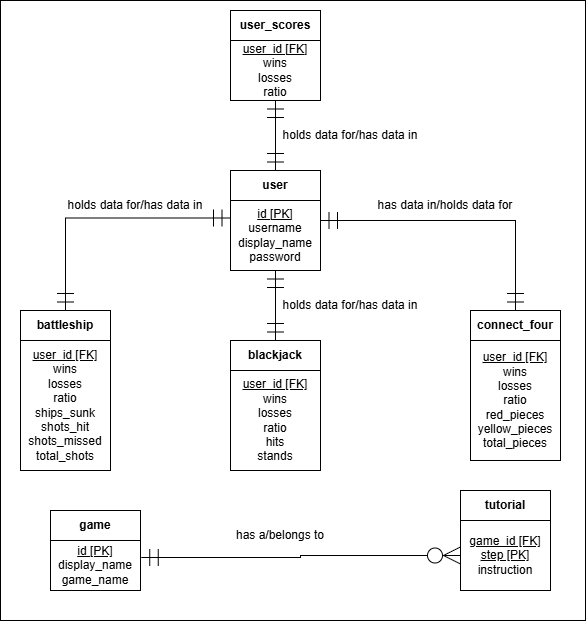

The diagram above was exported from draw.io. Its source (the exported page's mxGraphModel, read from the mxfile embedded in the PNG):
<mxGraphModel dx="1188" dy="741" grid="1" gridSize="10" guides="1" tooltips="1" connect="1" arrows="1" fold="1" page="1" pageScale="1" pageWidth="850" pageHeight="1100" math="0" shadow="0">
  <root>
    <mxCell id="0" />
    <mxCell id="1" parent="0" />
    <mxCell id="2" parent="1" style="rounded=0;whiteSpace=wrap;html=1;" value="" vertex="1">
      <mxGeometry height="620" width="585" x="90" y="30" as="geometry" />
    </mxCell>
    <mxCell id="3" edge="1" parent="1" source="5" style="edgeStyle=orthogonalEdgeStyle;rounded=0;orthogonalLoop=1;jettySize=auto;html=1;entryX=0.5;entryY=0;entryDx=0;entryDy=0;startSize=15;endArrow=ERmandOne;endFill=0;endSize=15;startArrow=ERmandOne;startFill=0;" target="16">
      <mxGeometry relative="1" as="geometry" />
    </mxCell>
    <mxCell id="4" edge="1" parent="1" source="5" style="edgeStyle=orthogonalEdgeStyle;rounded=0;orthogonalLoop=1;jettySize=auto;html=1;entryX=0.5;entryY=0;entryDx=0;entryDy=0;startSize=15;endArrow=ERmandOne;endFill=0;endSize=15;startArrow=ERmandOne;startFill=0;" target="19">
      <mxGeometry relative="1" as="geometry">
        <Array as="points">
          <mxPoint x="605" y="250" />
        </Array>
      </mxGeometry>
    </mxCell>
    <mxCell id="5" parent="1" style="rounded=0;whiteSpace=wrap;html=1;" value="&lt;div&gt;&lt;u&gt;id [PK]&lt;/u&gt;&lt;/div&gt;&lt;div&gt;username&lt;/div&gt;&lt;div&gt;display_name&lt;/div&gt;&lt;div&gt;password&lt;/div&gt;" vertex="1">
      <mxGeometry height="70" width="90" x="320" y="230" as="geometry" />
    </mxCell>
    <mxCell id="6" edge="1" parent="1" source="7" style="edgeStyle=orthogonalEdgeStyle;rounded=0;orthogonalLoop=1;jettySize=auto;html=1;entryX=0.5;entryY=0;entryDx=0;entryDy=0;startSize=15;endSize=15;endArrow=ERmandOne;endFill=0;startArrow=ERmandOne;startFill=0;" target="14">
      <mxGeometry relative="1" as="geometry" />
    </mxCell>
    <mxCell id="7" parent="1" style="rounded=0;whiteSpace=wrap;html=1;" value="&lt;div&gt;&lt;u&gt;user_id [FK]&lt;/u&gt;&lt;/div&gt;&lt;div&gt;wins&lt;/div&gt;&lt;div&gt;losses&lt;/div&gt;&lt;div&gt;ratio&lt;/div&gt;" vertex="1">
      <mxGeometry height="60" width="90" x="320" y="70" as="geometry" />
    </mxCell>
    <mxCell id="8" parent="1" style="rounded=0;whiteSpace=wrap;html=1;" value="&lt;div&gt;&lt;u&gt;user_id [FK]&lt;/u&gt;&lt;/div&gt;&lt;div&gt;wins&lt;/div&gt;&lt;div&gt;losses&lt;/div&gt;&lt;div&gt;ratio&lt;/div&gt;&lt;div&gt;ships_sunk&lt;/div&gt;&lt;div&gt;shots_hit&lt;/div&gt;&lt;div&gt;shots_missed&lt;/div&gt;&lt;div&gt;total_shots&lt;/div&gt;" vertex="1">
      <mxGeometry height="130" width="90" x="110" y="370" as="geometry" />
    </mxCell>
    <mxCell id="9" parent="1" style="rounded=0;whiteSpace=wrap;html=1;" value="&lt;div&gt;&lt;u&gt;user_id [FK]&lt;/u&gt;&lt;/div&gt;&lt;div&gt;wins&lt;/div&gt;&lt;div&gt;losses&lt;/div&gt;&lt;div&gt;ratio&lt;/div&gt;&lt;div&gt;hits&lt;/div&gt;&lt;div&gt;stands&lt;/div&gt;" vertex="1">
      <mxGeometry height="100" width="90" x="320" y="400" as="geometry" />
    </mxCell>
    <mxCell id="10" parent="1" style="rounded=0;whiteSpace=wrap;html=1;" value="&lt;div&gt;&lt;u&gt;user_id [FK]&lt;/u&gt;&lt;/div&gt;&lt;div&gt;wins&lt;/div&gt;&lt;div&gt;losses&lt;/div&gt;&lt;div&gt;ratio&lt;/div&gt;&lt;div&gt;red_pieces&lt;/div&gt;&lt;div&gt;yellow_pieces&lt;/div&gt;&lt;div&gt;total_pieces&lt;/div&gt;" vertex="1">
      <mxGeometry height="120" width="90" x="560" y="370" as="geometry" />
    </mxCell>
    <mxCell id="11" parent="1" style="rounded=0;whiteSpace=wrap;html=1;" value="&lt;div&gt;&lt;u&gt;id [PK]&lt;/u&gt;&lt;/div&gt;&lt;div&gt;display_name&lt;/div&gt;&lt;div&gt;game_name&lt;/div&gt;" vertex="1">
      <mxGeometry height="50" width="90" x="140" y="570" as="geometry" />
    </mxCell>
    <mxCell id="12" edge="1" parent="1" source="13" style="edgeStyle=orthogonalEdgeStyle;rounded=0;orthogonalLoop=1;jettySize=auto;html=1;endSize=15;endArrow=ERmandOne;endFill=0;startArrow=ERzeroToMany;startFill=0;startSize=15;entryX=1.009;entryY=0.34;entryDx=0;entryDy=0;entryPerimeter=0;" target="11">
      <mxGeometry relative="1" as="geometry">
        <Array as="points" />
        <mxPoint x="230" y="583" as="targetPoint" />
      </mxGeometry>
    </mxCell>
    <mxCell id="13" parent="1" style="rounded=0;whiteSpace=wrap;html=1;" value="&lt;div&gt;&lt;u&gt;game_id [FK]&lt;/u&gt;&lt;/div&gt;&lt;div&gt;&lt;u&gt;step [PK]&lt;/u&gt;&lt;/div&gt;&lt;div&gt;instruction&lt;/div&gt;" vertex="1">
      <mxGeometry height="70" width="90" x="550" y="550" as="geometry" />
    </mxCell>
    <mxCell id="14" parent="1" style="rounded=0;whiteSpace=wrap;html=1;" value="&lt;b&gt;user&lt;/b&gt;" vertex="1">
      <mxGeometry height="30" width="90" x="320" y="200" as="geometry" />
    </mxCell>
    <mxCell id="15" parent="1" style="rounded=0;whiteSpace=wrap;html=1;" value="&lt;b&gt;user_scores&lt;/b&gt;" vertex="1">
      <mxGeometry height="30" width="90" x="320" y="40" as="geometry" />
    </mxCell>
    <mxCell id="16" parent="1" style="rounded=0;whiteSpace=wrap;html=1;" value="&lt;b&gt;blackjack&lt;/b&gt;" vertex="1">
      <mxGeometry height="30" width="90" x="320" y="370" as="geometry" />
    </mxCell>
    <mxCell id="17" edge="1" parent="1" source="18" style="edgeStyle=orthogonalEdgeStyle;rounded=0;orthogonalLoop=1;jettySize=auto;html=1;entryX=0;entryY=0.25;entryDx=0;entryDy=0;exitX=0.5;exitY=0;exitDx=0;exitDy=0;startSize=15;endArrow=ERmandOne;endFill=0;endSize=15;startArrow=ERmandOne;startFill=0;" target="5">
      <mxGeometry relative="1" as="geometry" />
    </mxCell>
    <mxCell id="18" parent="1" style="rounded=0;whiteSpace=wrap;html=1;" value="&lt;b&gt;battleship&lt;/b&gt;" vertex="1">
      <mxGeometry height="30" width="90" x="110" y="340" as="geometry" />
    </mxCell>
    <mxCell id="19" parent="1" style="rounded=0;whiteSpace=wrap;html=1;" value="&lt;b&gt;connect_four&lt;/b&gt;" vertex="1">
      <mxGeometry height="30" width="90" x="560" y="340" as="geometry" />
    </mxCell>
    <mxCell id="20" parent="1" style="rounded=0;whiteSpace=wrap;html=1;" value="&lt;b&gt;game&lt;/b&gt;" vertex="1">
      <mxGeometry height="30" width="90" x="140" y="540" as="geometry" />
    </mxCell>
    <mxCell id="21" parent="1" style="rounded=0;whiteSpace=wrap;html=1;" value="&lt;b&gt;tutorial&lt;/b&gt;" vertex="1">
      <mxGeometry height="30" width="90" x="550" y="520" as="geometry" />
    </mxCell>
    <mxCell id="22" parent="1" style="text;html=1;whiteSpace=wrap;strokeColor=none;fillColor=none;align=center;verticalAlign=middle;rounded=0;" value="holds data for/has data in" vertex="1">
      <mxGeometry height="30" width="140" x="370" y="150" as="geometry" />
    </mxCell>
    <mxCell id="23" parent="1" style="text;html=1;whiteSpace=wrap;strokeColor=none;fillColor=none;align=center;verticalAlign=middle;rounded=0;" value="has data in/holds data for" vertex="1">
      <mxGeometry height="30" width="150" x="460" y="220" as="geometry" />
    </mxCell>
    <mxCell id="24" parent="1" style="text;html=1;whiteSpace=wrap;strokeColor=none;fillColor=none;align=center;verticalAlign=middle;rounded=0;" value="holds data for/has data in" vertex="1">
      <mxGeometry height="30" width="150" x="150" y="220" as="geometry" />
    </mxCell>
    <mxCell id="25" parent="1" style="text;html=1;whiteSpace=wrap;strokeColor=none;fillColor=none;align=center;verticalAlign=middle;rounded=0;" value="holds data for/has data in" vertex="1">
      <mxGeometry height="30" width="140" x="370" y="320" as="geometry" />
    </mxCell>
    <mxCell id="26" parent="1" style="text;html=1;whiteSpace=wrap;strokeColor=none;fillColor=none;align=center;verticalAlign=middle;rounded=0;" value="has a/belongs to" vertex="1">
      <mxGeometry height="30" width="110" x="315" y="550" as="geometry" />
    </mxCell>
  </root>
</mxGraphModel>